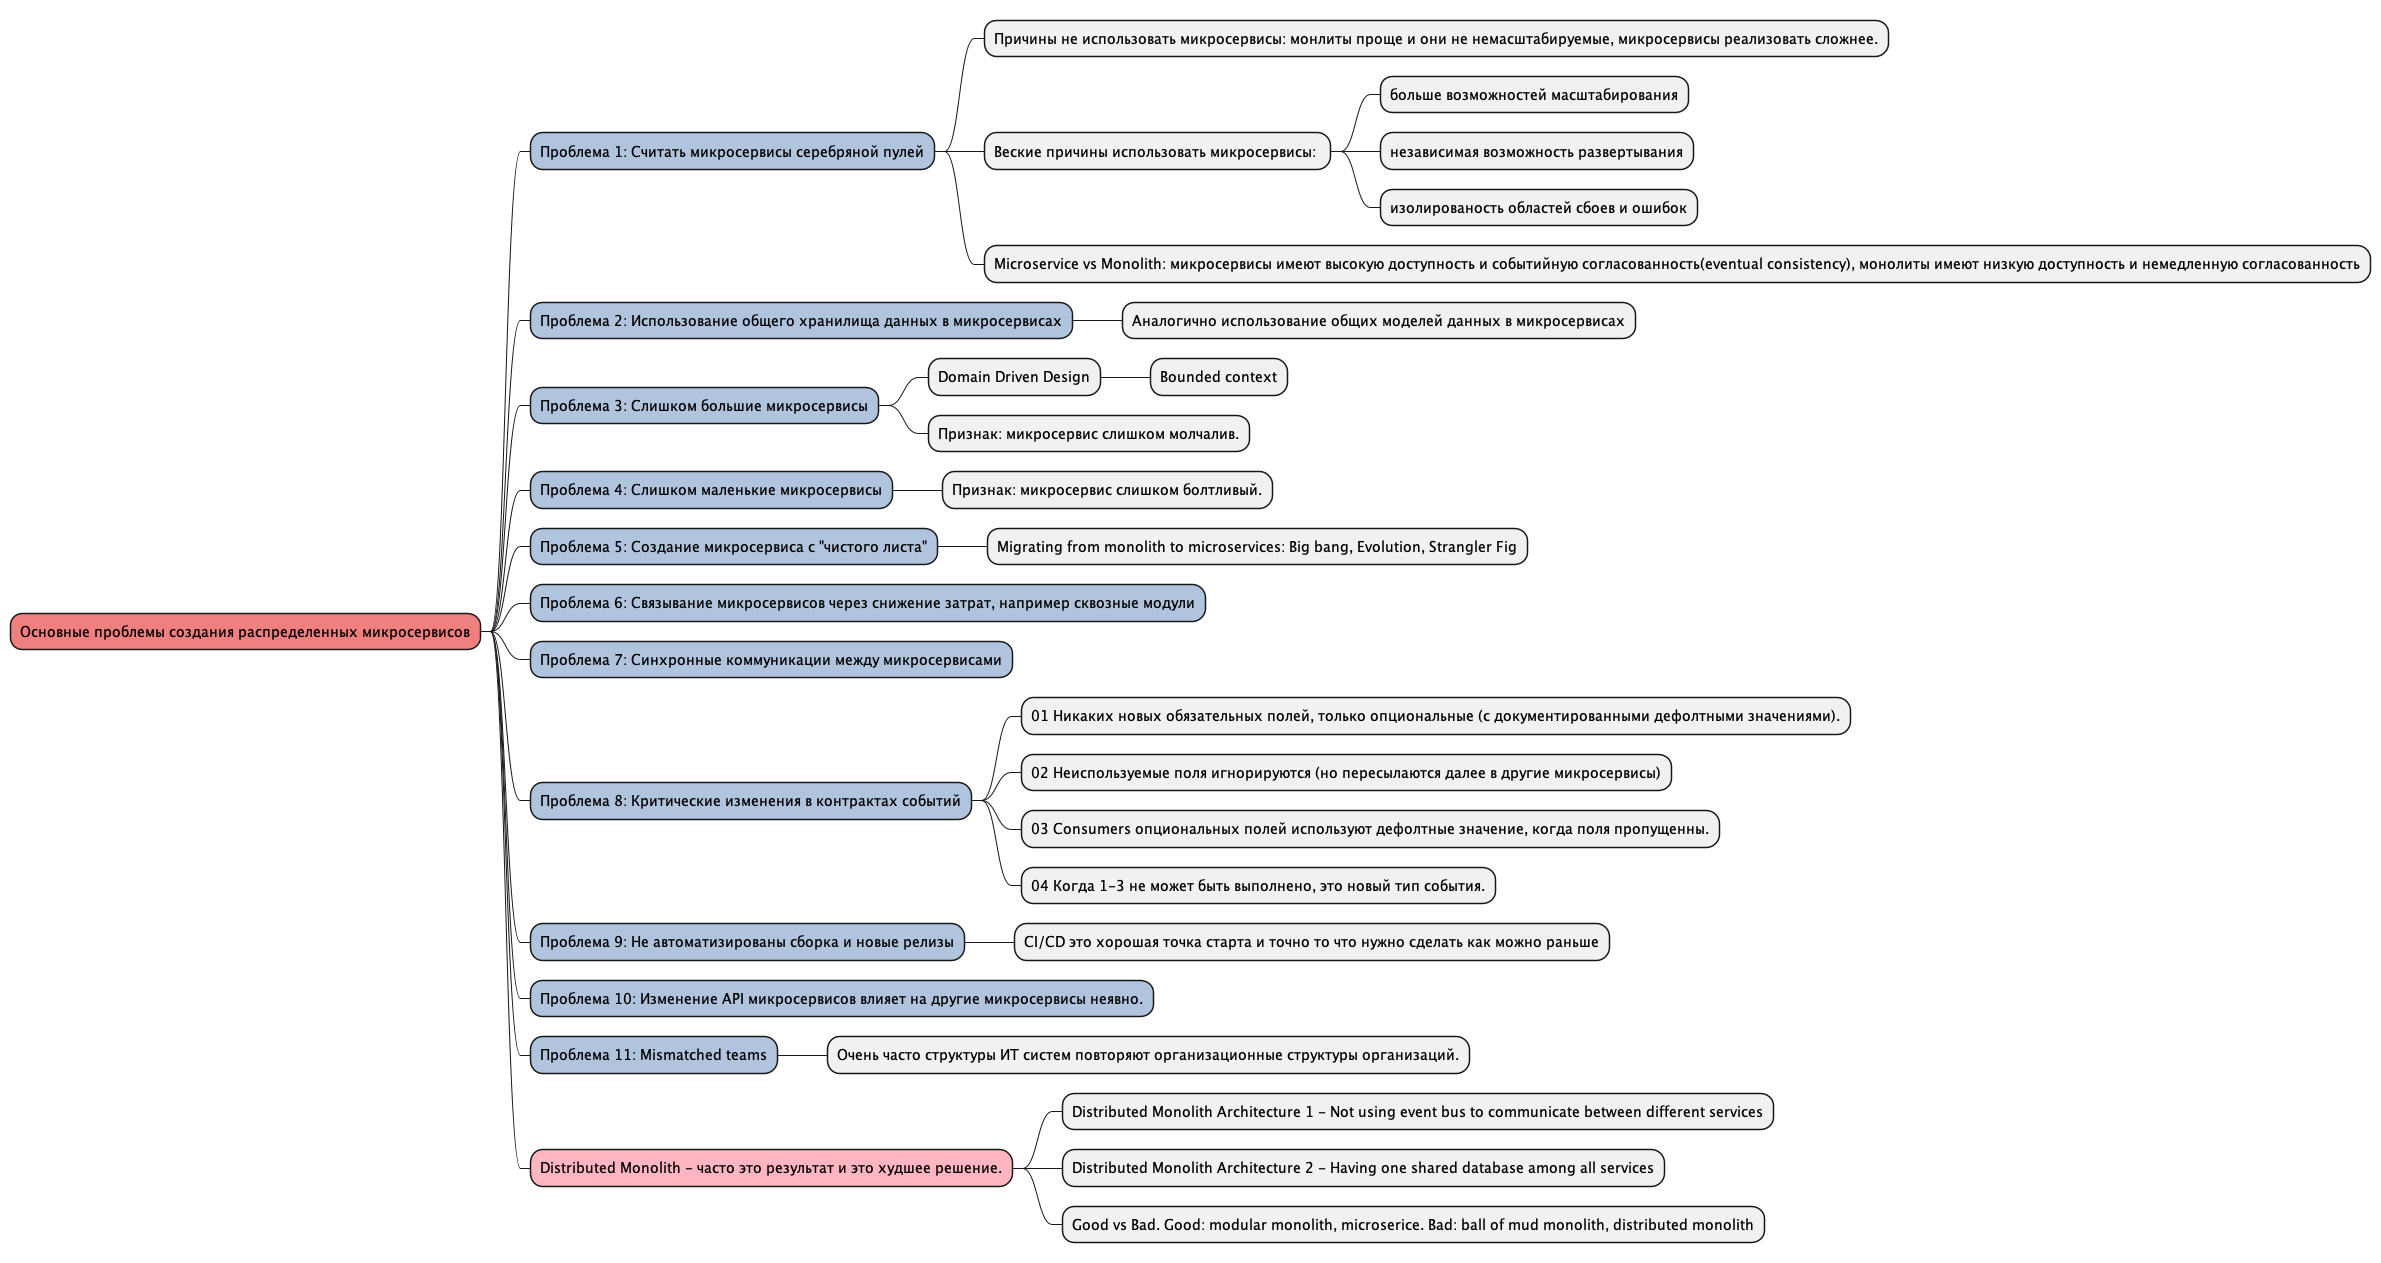

The diagram above was rendered by PlantUML. Its source (embedded in the PNG):
@startmindmap problems
*[#LightCoral] Основные проблемы создания распределенных микросервисов
**[#LightSteelBlue] Проблема 1: Считать микросервисы серебряной пулей
	*** Причины не использовать микросервисы: монлиты проще и они не немасштабируемые, микросервисы реализовать сложнее.
	*** Веские причины использовать микросервисы: 
        **** больше возможностей масштабирования
        **** независимая возможность развертывания
        **** изолированость областей сбоев и ошибок
	*** Microservice vs Monolith: микросервисы имеют высокую доступность и событийную согласованность(eventual consistency), монолиты имеют низкую доступность и немедленную согласованность
**[#LightSteelBlue] Проблема 2: Использование общего хранилища данных в микросервисах
	*** Аналогично использование общих моделей данных в микросервисах
**[#LightSteelBlue] Проблема 3: Слишком большие микросервисы
	*** Domain Driven Design
		**** Bounded context
	*** Признак: микросервис слишком молчалив.
**[#LightSteelBlue] Проблема 4: Слишком маленькие микросервисы
	*** Признак: микросервис слишком болтливый.
**[#LightSteelBlue] Проблема 5: Создание микросервиса с "чистого листа"
	*** Migrating from monolith to microservices: Big bang, Evolution, Strangler Fig
**[#LightSteelBlue] Проблема 6: Связывание микросервисов через снижение затрат, например сквозные модули
**[#LightSteelBlue] Проблема 7: Синхронные коммуникации между микросервисами
**[#LightSteelBlue] Проблема 8: Критические изменения в контрактах событий
	*** 01 Никаких новых обязательных полей, только опциональные (с документированными дефолтными значениями).
	*** 02 Неиспользуемые поля игнорируются (но пересылаются далее в другие микросервисы)
	*** 03 Consumers опциональных полей используют дефолтные значение, когда поля пропущенны.
	*** 04 Когда 1-3 не может быть выполнено, это новый тип события.
**[#LightSteelBlue] Проблема 9: Не автоматизированы сборка и новые релизы
	*** CI/CD это хорошая точка старта и точно то что нужно сделать как можно раньше
**[#LightSteelBlue] Проблема 10: Изменение API микросервисов влияет на другие микросервисы неявно.
**[#LightSteelBlue] Проблема 11: Mismatched teams
	*** Очень часто структуры ИТ систем повторяют организационные структуры организаций.
**[#LightPink] Distributed Monolith - часто это результат и это худшее решение.
	*** Distributed Monolith Architecture 1 - Not using event bus to communicate between different services
	*** Distributed Monolith Architecture 2 - Having one shared database among all services
	*** Good vs Bad. Good: modular monolith, microserice. Bad: ball of mud monolith, distributed monolith
@endmindmap